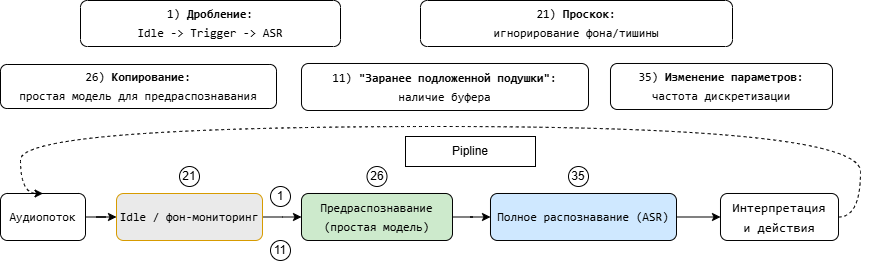

The diagram above was exported from draw.io. Its source (the exported page's mxGraphModel, read from the mxfile embedded in the PNG):
<mxGraphModel dx="1888" dy="952" grid="1" gridSize="10" guides="1" tooltips="1" connect="1" arrows="1" fold="1" page="1" pageScale="1" pageWidth="850" pageHeight="1100" math="0" shadow="0">
  <root>
    <mxCell id="0" />
    <mxCell id="1" parent="0" />
    <mxCell id="hWgg4jIDBqUEISsjm22p-23" value="" style="group" parent="1" vertex="1" connectable="0">
      <mxGeometry x="-150" y="434" width="870" height="266" as="geometry" />
    </mxCell>
    <mxCell id="vrWnA5NtAAc6spLsfgfW-1" value="&lt;div style=&quot;font-family: Consolas, &amp;quot;Courier New&amp;quot;, monospace; line-height: 19px; white-space: pre;&quot;&gt;&lt;font style=&quot;color: rgb(0, 0, 0);&quot;&gt;1) &lt;b style=&quot;&quot;&gt;Дробление&lt;/b&gt;:&lt;br&gt;Idle -&amp;gt; Trigger &lt;font style=&quot;color: rgb(0, 0, 0);&quot;&gt;-&amp;gt;&lt;/font&gt;&lt;span style=&quot;color: rgb(220, 220, 170);&quot;&gt; &lt;/span&gt;ASR&lt;/font&gt;&lt;/div&gt;" style="rounded=1;whiteSpace=wrap;html=1;" parent="hWgg4jIDBqUEISsjm22p-23" vertex="1">
      <mxGeometry x="80" width="260" height="46" as="geometry" />
    </mxCell>
    <mxCell id="vrWnA5NtAAc6spLsfgfW-2" value="&lt;div style=&quot;font-family: Consolas, &amp;quot;Courier New&amp;quot;, monospace; line-height: 19px; white-space: pre;&quot;&gt;&lt;font&gt;26) &lt;font style=&quot;color: rgb(0, 0, 0);&quot;&gt;&lt;b&gt;Копирование&lt;/b&gt;&lt;/font&gt;&lt;span style=&quot;color: rgb(0, 0, 0);&quot;&gt;:&lt;/span&gt;&lt;br&gt;&lt;div style=&quot;line-height: 19px;&quot;&gt;&lt;div style=&quot;line-height: 19px;&quot;&gt;&lt;font style=&quot;color: rgb(0, 0, 0);&quot;&gt;простая модель для предраспознавания&lt;/font&gt;&lt;/div&gt;&lt;/div&gt;&lt;/font&gt;&lt;/div&gt;" style="rounded=1;whiteSpace=wrap;html=1;" parent="hWgg4jIDBqUEISsjm22p-23" vertex="1">
      <mxGeometry y="64" width="276" height="44" as="geometry" />
    </mxCell>
    <mxCell id="vrWnA5NtAAc6spLsfgfW-3" value="&lt;div style=&quot;font-family: Consolas, &amp;quot;Courier New&amp;quot;, monospace; line-height: 19px; white-space: pre;&quot;&gt;&lt;font&gt;21) &lt;b&gt;П&lt;span&gt;&lt;font style=&quot;color: rgb(0, 0, 0);&quot;&gt;роскок&lt;/font&gt;&lt;/span&gt;&lt;/b&gt;&lt;span style=&quot;color: rgb(0, 0, 0); background-color: transparent;&quot;&gt;:&lt;/span&gt;&lt;br&gt;&lt;div style=&quot;line-height: 19px;&quot;&gt;&lt;span&gt;&lt;font style=&quot;color: rgb(0, 0, 0);&quot;&gt;игнорирование&lt;/font&gt;&lt;/span&gt; фона/тишины&lt;/div&gt;&lt;/font&gt;&lt;/div&gt;" style="rounded=1;whiteSpace=wrap;html=1;" parent="hWgg4jIDBqUEISsjm22p-23" vertex="1">
      <mxGeometry x="420" width="312" height="46" as="geometry" />
    </mxCell>
    <mxCell id="vrWnA5NtAAc6spLsfgfW-4" value="&lt;div style=&quot;font-family: Consolas, &amp;quot;Courier New&amp;quot;, monospace; line-height: 19px; white-space: pre;&quot;&gt;&lt;font&gt;11) &lt;b&gt;&quot;З&lt;span&gt;&lt;font style=&quot;color: rgb(0, 0, 0);&quot;&gt;аранее подложенной подушки&quot;&lt;/font&gt;&lt;/span&gt;&lt;/b&gt;&lt;span style=&quot;background-color: transparent; color: light-dark(rgb(0, 0, 0), rgb(237, 237, 237));&quot;&gt;:&lt;/span&gt;&lt;br&gt;&lt;div style=&quot;line-height: 19px;&quot;&gt;&lt;div style=&quot;line-height: 19px;&quot;&gt;&lt;span&gt;&lt;font style=&quot;color: rgb(0, 0, 0);&quot;&gt;наличие буфера&lt;/font&gt;&lt;/span&gt;&lt;/div&gt;&lt;/div&gt;&lt;/font&gt;&lt;/div&gt;" style="rounded=1;whiteSpace=wrap;html=1;labelBackgroundColor=none;fontColor=#000000;" parent="hWgg4jIDBqUEISsjm22p-23" vertex="1">
      <mxGeometry x="301" y="63" width="287" height="47" as="geometry" />
    </mxCell>
    <mxCell id="vrWnA5NtAAc6spLsfgfW-5" value="&lt;div style=&quot;font-family: Consolas, &amp;quot;Courier New&amp;quot;, monospace; line-height: 19px; white-space: pre;&quot;&gt;&lt;font&gt;35) &lt;b style=&quot;&quot;&gt;Изменение параметров&lt;/b&gt;:&lt;br&gt;&lt;div style=&quot;line-height: 19px;&quot;&gt;&lt;div style=&quot;line-height: 19px;&quot;&gt;&lt;font style=&quot;color: rgb(0, 0, 0);&quot;&gt;частота дискретизации&lt;/font&gt;&lt;/div&gt;&lt;/div&gt;&lt;/font&gt;&lt;/div&gt;" style="rounded=1;whiteSpace=wrap;html=1;labelBackgroundColor=none;fontColor=#000000;" parent="hWgg4jIDBqUEISsjm22p-23" vertex="1">
      <mxGeometry x="610" y="63" width="222" height="46" as="geometry" />
    </mxCell>
    <mxCell id="vrWnA5NtAAc6spLsfgfW-43" value="" style="group" parent="hWgg4jIDBqUEISsjm22p-23" vertex="1" connectable="0">
      <mxGeometry y="126" width="870" height="140" as="geometry" />
    </mxCell>
    <mxCell id="vrWnA5NtAAc6spLsfgfW-17" style="edgeStyle=orthogonalEdgeStyle;rounded=0;orthogonalLoop=1;jettySize=auto;html=1;entryX=0;entryY=0.5;entryDx=0;entryDy=0;endSize=6;startSize=6;jumpSize=6;" parent="vrWnA5NtAAc6spLsfgfW-43" source="vrWnA5NtAAc6spLsfgfW-8" target="vrWnA5NtAAc6spLsfgfW-9" edge="1">
      <mxGeometry relative="1" as="geometry" />
    </mxCell>
    <mxCell id="vrWnA5NtAAc6spLsfgfW-8" value="&lt;div style=&quot;font-family: Consolas, &amp;quot;Courier New&amp;quot;, monospace; line-height: 19px; white-space: pre;&quot;&gt;&lt;div style=&quot;line-height: 19px;&quot;&gt;&lt;font&gt;Аудиопоток&lt;/font&gt;&lt;/div&gt;&lt;/div&gt;" style="rounded=1;whiteSpace=wrap;html=1;labelBackgroundColor=none;fontColor=default;" parent="vrWnA5NtAAc6spLsfgfW-43" vertex="1">
      <mxGeometry y="67" width="85" height="47" as="geometry" />
    </mxCell>
    <mxCell id="vrWnA5NtAAc6spLsfgfW-18" style="edgeStyle=orthogonalEdgeStyle;rounded=0;orthogonalLoop=1;jettySize=auto;html=1;entryX=0;entryY=0.5;entryDx=0;entryDy=0;" parent="vrWnA5NtAAc6spLsfgfW-43" source="vrWnA5NtAAc6spLsfgfW-9" target="vrWnA5NtAAc6spLsfgfW-11" edge="1">
      <mxGeometry relative="1" as="geometry" />
    </mxCell>
    <mxCell id="vrWnA5NtAAc6spLsfgfW-9" value="&lt;div style=&quot;font-family: Consolas, &amp;quot;Courier New&amp;quot;, monospace; line-height: 19px; white-space: pre;&quot;&gt;&lt;div style=&quot;line-height: 19px;&quot;&gt;&lt;div style=&quot;line-height: 19px;&quot;&gt;&lt;font&gt;Idle / фон-мониторинг&lt;/font&gt;&lt;/div&gt;&lt;/div&gt;&lt;/div&gt;" style="rounded=1;whiteSpace=wrap;html=1;labelBackgroundColor=none;fillColor=#EAEAEA;strokeColor=#d79b00;" parent="vrWnA5NtAAc6spLsfgfW-43" vertex="1">
      <mxGeometry x="116" y="67" width="146" height="47" as="geometry" />
    </mxCell>
    <mxCell id="vrWnA5NtAAc6spLsfgfW-19" style="edgeStyle=orthogonalEdgeStyle;rounded=0;orthogonalLoop=1;jettySize=auto;html=1;entryX=0;entryY=0.5;entryDx=0;entryDy=0;" parent="vrWnA5NtAAc6spLsfgfW-43" source="vrWnA5NtAAc6spLsfgfW-11" target="vrWnA5NtAAc6spLsfgfW-12" edge="1">
      <mxGeometry relative="1" as="geometry" />
    </mxCell>
    <mxCell id="vrWnA5NtAAc6spLsfgfW-11" value="&lt;div style=&quot;font-family: Consolas, &amp;quot;Courier New&amp;quot;, monospace; line-height: 19px; white-space: pre;&quot;&gt;&lt;div style=&quot;line-height: 19px;&quot;&gt;&lt;div style=&quot;line-height: 19px;&quot;&gt;&lt;div style=&quot;line-height: 19px;&quot;&gt;&lt;font&gt;Предраспознавание&lt;br&gt;(простая модель)&lt;/font&gt;&lt;/div&gt;&lt;/div&gt;&lt;/div&gt;&lt;/div&gt;" style="rounded=1;whiteSpace=wrap;html=1;labelBackgroundColor=none;fontColor=default;fillColor=#CDEACC;" parent="vrWnA5NtAAc6spLsfgfW-43" vertex="1">
      <mxGeometry x="301" y="67" width="151" height="47" as="geometry" />
    </mxCell>
    <mxCell id="vrWnA5NtAAc6spLsfgfW-20" style="edgeStyle=orthogonalEdgeStyle;rounded=0;orthogonalLoop=1;jettySize=auto;html=1;entryX=0;entryY=0.5;entryDx=0;entryDy=0;" parent="vrWnA5NtAAc6spLsfgfW-43" source="vrWnA5NtAAc6spLsfgfW-12" target="vrWnA5NtAAc6spLsfgfW-13" edge="1">
      <mxGeometry relative="1" as="geometry" />
    </mxCell>
    <mxCell id="vrWnA5NtAAc6spLsfgfW-12" value="&lt;div style=&quot;font-family: Consolas, &amp;quot;Courier New&amp;quot;, monospace; line-height: 19px; white-space: pre;&quot;&gt;&lt;div style=&quot;line-height: 19px;&quot;&gt;&lt;div style=&quot;line-height: 19px;&quot;&gt;&lt;div style=&quot;line-height: 19px;&quot;&gt;&lt;div style=&quot;line-height: 19px;&quot;&gt;&lt;font&gt;Полное распознавание (ASR)&lt;/font&gt;&lt;/div&gt;&lt;/div&gt;&lt;/div&gt;&lt;/div&gt;&lt;/div&gt;" style="rounded=1;whiteSpace=wrap;html=1;labelBackgroundColor=none;fontColor=default;fillColor=#CFE8FF;" parent="vrWnA5NtAAc6spLsfgfW-43" vertex="1">
      <mxGeometry x="490" y="67" width="186" height="47" as="geometry" />
    </mxCell>
    <mxCell id="vrWnA5NtAAc6spLsfgfW-21" style="edgeStyle=orthogonalEdgeStyle;rounded=0;orthogonalLoop=1;jettySize=auto;html=1;entryX=0.5;entryY=0;entryDx=0;entryDy=0;curved=1;dashed=1;exitX=1;exitY=0.5;exitDx=0;exitDy=0;" parent="vrWnA5NtAAc6spLsfgfW-43" source="vrWnA5NtAAc6spLsfgfW-13" target="vrWnA5NtAAc6spLsfgfW-8" edge="1">
      <mxGeometry relative="1" as="geometry">
        <mxPoint x="250" y="360" as="targetPoint" />
        <Array as="points">
          <mxPoint x="860" y="91" />
          <mxPoint x="860" />
          <mxPoint x="20" />
          <mxPoint x="20" y="67" />
        </Array>
      </mxGeometry>
    </mxCell>
    <mxCell id="vrWnA5NtAAc6spLsfgfW-13" value="&lt;div style=&quot;font-family: Consolas, &amp;quot;Courier New&amp;quot;, monospace; line-height: 19px; white-space: pre;&quot;&gt;&lt;div style=&quot;line-height: 19px;&quot;&gt;&lt;div style=&quot;line-height: 19px;&quot;&gt;&lt;div style=&quot;line-height: 19px;&quot;&gt;&lt;div style=&quot;line-height: 19px;&quot;&gt;&lt;div style=&quot;line-height: 19px;&quot;&gt;&lt;font style=&quot;font-size: 13px; color: rgb(0, 0, 0);&quot;&gt;Интерпретация&lt;br/&gt;и действия&lt;/font&gt;&lt;/div&gt;&lt;/div&gt;&lt;/div&gt;&lt;/div&gt;&lt;/div&gt;&lt;/div&gt;" style="rounded=1;whiteSpace=wrap;html=1;" parent="vrWnA5NtAAc6spLsfgfW-43" vertex="1">
      <mxGeometry x="720" y="67" width="118" height="47" as="geometry" />
    </mxCell>
    <mxCell id="vrWnA5NtAAc6spLsfgfW-32" value="1" style="ellipse;whiteSpace=wrap;html=1;aspect=fixed;" parent="vrWnA5NtAAc6spLsfgfW-43" vertex="1">
      <mxGeometry x="270" y="60" width="20" height="20" as="geometry" />
    </mxCell>
    <mxCell id="vrWnA5NtAAc6spLsfgfW-36" value="21" style="ellipse;whiteSpace=wrap;html=1;aspect=fixed;" parent="vrWnA5NtAAc6spLsfgfW-43" vertex="1">
      <mxGeometry x="179" y="40" width="20" height="20" as="geometry" />
    </mxCell>
    <mxCell id="vrWnA5NtAAc6spLsfgfW-37" value="26" style="ellipse;whiteSpace=wrap;html=1;aspect=fixed;" parent="vrWnA5NtAAc6spLsfgfW-43" vertex="1">
      <mxGeometry x="366.5" y="40" width="20" height="20" as="geometry" />
    </mxCell>
    <mxCell id="vrWnA5NtAAc6spLsfgfW-38" value="35" style="ellipse;whiteSpace=wrap;html=1;aspect=fixed;" parent="vrWnA5NtAAc6spLsfgfW-43" vertex="1">
      <mxGeometry x="568" y="40" width="20" height="20" as="geometry" />
    </mxCell>
    <mxCell id="vrWnA5NtAAc6spLsfgfW-41" value="11" style="ellipse;whiteSpace=wrap;html=1;aspect=fixed;" parent="vrWnA5NtAAc6spLsfgfW-43" vertex="1">
      <mxGeometry x="270" y="114" width="20" height="20" as="geometry" />
    </mxCell>
    <mxCell id="vrWnA5NtAAc6spLsfgfW-44" value="Pipline" style="rounded=0;whiteSpace=wrap;html=1;" parent="vrWnA5NtAAc6spLsfgfW-43" vertex="1">
      <mxGeometry x="405" y="10" width="130" height="30" as="geometry" />
    </mxCell>
  </root>
</mxGraphModel>